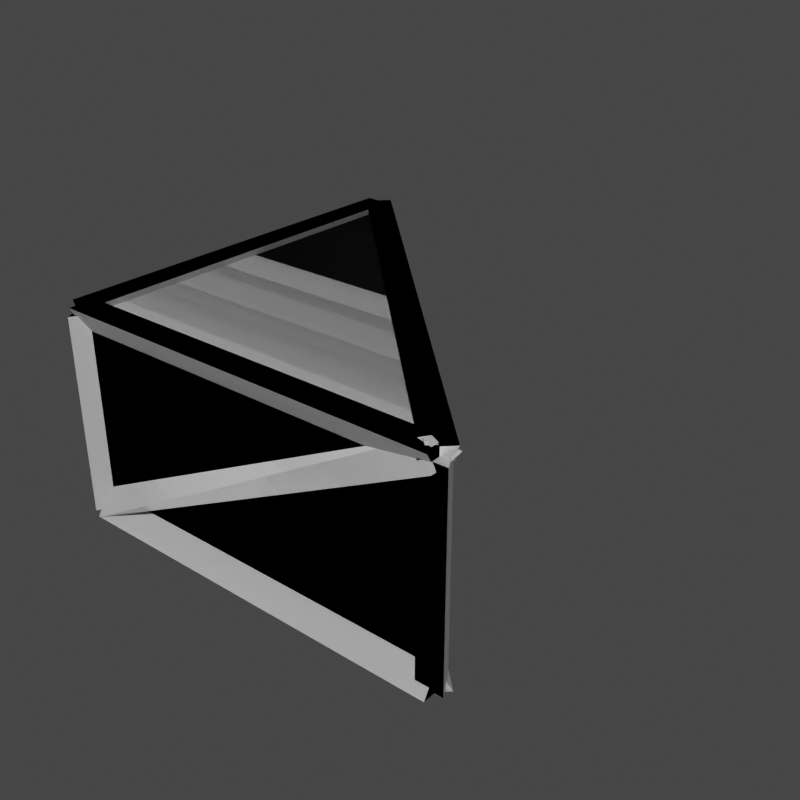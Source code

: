 # Source: AQD_SlabSlope_obsolete_.blend  (saved by Blender 2.91.10; exported with 4.5.12 LTS)
import bpy
from mathutils import Matrix  # noqa: F401  (used for matrix-valued properties, if any)

bpy.ops.wm.read_factory_settings(use_empty=True)
scene = bpy.context.scene
scene.name = 'AQD_LG_LA_SlabSlope'

# ---- collections
col_seut__aqd_lg_la_slabslope = bpy.data.collections.new('SEUT (AQD_LG_LA_SlabSlope)'); scene.collection.children.link(col_seut__aqd_lg_la_slabslope)
col_main__aqd_lg_la_slabslope = bpy.data.collections.new('Main (AQD_LG_LA_SlabSlope)'); col_seut__aqd_lg_la_slabslope.children.link(col_main__aqd_lg_la_slabslope)
col_collision__aqd_lg_la_slabslope = bpy.data.collections.new('Collision (AQD_LG_LA_SlabSlope)'); col_seut__aqd_lg_la_slabslope.children.link(col_collision__aqd_lg_la_slabslope)
col_bs1__aqd_lg_la_slabslope = bpy.data.collections.new('BS1 (AQD_LG_LA_SlabSlope)'); col_seut__aqd_lg_la_slabslope.children.link(col_bs1__aqd_lg_la_slabslope)
col_bs2__aqd_lg_la_slabslope = bpy.data.collections.new('BS2 (AQD_LG_LA_SlabSlope)'); col_seut__aqd_lg_la_slabslope.children.link(col_bs2__aqd_lg_la_slabslope)

# ---- materials (node trees are filled in below, after node groups)
mat_slopeplateslab = bpy.data.materials.new('SlopePlateSlab')
mat_corner_and_face_triangle = bpy.data.materials.new('corner_and_face_triangle')
mat_construction = bpy.data.materials.new('Construction')

# ---- material node trees

# ---- world
world_world_001 = bpy.data.worlds.new('World.001'); scene.world = world_world_001
world_world_001.use_nodes = True; world_world_001.node_tree.nodes.clear()
_N = world_world_001.node_tree.nodes; _L = world_world_001.node_tree.links
n0 = _N.new('ShaderNodeOutputWorld'); n0.name = 'World Output'; n0.location = (300, 300)
n1 = _N.new('ShaderNodeBackground'); n1.name = 'Background'; n1.location = (10, 300)
n1.inputs[0].default_value = (0.05088, 0.05088, 0.05088, 1.0)
_L.new(n1.outputs[0], n0.inputs[0])
n0.is_active_output = True
world_world_001.color = (0.05088, 0.05088, 0.05088)
world_world_001.use_sun_shadow = False
world_world_001.sun_shadow_jitter_overblur = 0.0

# ---- meshes
me_mesh_008 = bpy.data.meshes.new('Mesh.008')
me_mesh_008.from_pydata([(49.21, -49.21, -1.748e-14), (-49.21, -49.21, -49.21), (49.21, -49.21, -49.21), (-49.21, -49.21, -1.748e-14), (-49.21, 49.21, -1.748e-14), (-49.21, 49.21, -49.21), (-49.21, 49.21, -49.21), (49.21, -49.21, 1.574e-13), (49.21, -49.21, -49.21), (-49.21, 49.21, -1.923e-13), (49.21, -49.21, 1.574e-13), (-49.21, 49.21, -1.923e-13), (-49.21, -49.21, 1.574e-13), (49.21, -49.21, -49.21), (-49.21, -49.21, -49.21), (-49.21, 49.21, -49.21)], [], [(0, 3, 1), (0, 1, 2), (5, 1, 4), (3, 4, 1), (7, 6, 9), (6, 7, 8), (10, 11, 12), (13, 14, 15)])
me_mesh_008.polygons.foreach_set('material_index', [0, 0, 0, 0, 0, 0, 1, 1])
_uv = me_mesh_008.uv_layers.new(name='UVChannel_1')
_uv.uv.foreach_set('vector', [0.9891, 0.7021, 0.02244, 0.7021, 0.02244, 0.0202, 0.9891, 0.7021, 0.02244, 0.0202, 0.9891, 0.0202, 0.02244, 0.0202, 0.9891, 0.0202, 0.02244, 0.7021, 0.9891, 0.7021, 0.02244, 0.7021, 0.9891, 0.0202, 0.01468, 0.6927, 0.9838, 0.0263, 0.9838, 0.6927, 0.9838, 0.0263, 0.01468, 0.6927, 0.01468, 0.0263, 0.2861, 0.9858, 0.9833, 0.2886, 0.9833, 0.9858, 0.2861, 0.9858, 0.9833, 0.9858, 0.9833, 0.2886])
me_mesh_008.materials.append(mat_slopeplateslab)
me_mesh_008.materials.append(mat_corner_and_face_triangle)
me_mesh_008.use_remesh_fix_poles = True
me_mesh_008.use_remesh_preserve_attributes = False
me_mesh_008.use_mirror_vertex_groups = False
me_mesh_008.update()
me_mesh_008.normals_split_custom_set([tuple(v) for v in zip(*[iter([0.0, -1.0, 0.0, 0.0, -1.0, 0.0, 0.0, -1.0, 0.0, 0.0, -1.0, 0.0, 0.0, -1.0, 0.0, 0.0, -1.0, 0.0, -1.0, 0.0, 0.0, -1.0, 0.0, 0.0, -1.0, 0.0, 0.0, -1.0, 0.0, 0.0, -1.0, 0.0, 0.0, -1.0, 0.0, 0.0, 0.7071, 0.7071, 0.0, 0.7071, 0.7071, 0.0, 0.7071, 0.7071, 0.0, 0.7071, 0.7071, 0.0, 0.7071, 0.7071, 0.0, 0.7071, 0.7071, 0.0, 0.0, 3.553e-15, 1.0, 0.0, 3.553e-15, 1.0, 0.0, 3.553e-15, 1.0, 0.0, 0.0, -1.0, 0.0, 0.0, -1.0, 0.0, 0.0, -1.0])] * 3)])
me_mesh_009 = bpy.data.meshes.new('Mesh.009')
me_mesh_009.from_pydata([(49.21, -49.21, -1.748e-14), (-49.21, -49.21, -49.21), (49.21, -49.21, -49.21), (-49.21, -49.21, -1.748e-14), (-49.21, 49.21, -1.748e-14), (-49.21, 49.21, -49.21), (-49.21, 49.21, -49.21), (49.21, -49.21, 1.574e-13), (49.21, -49.21, -49.21), (-49.21, 49.21, -1.923e-13), (49.21, -49.21, 1.574e-13), (-49.21, 49.21, -1.923e-13), (-49.21, -49.21, 1.574e-13), (49.21, -49.21, -49.21), (-49.21, -49.21, -49.21), (-49.21, 49.21, -49.21)], [], [(0, 3, 1), (0, 1, 2), (5, 1, 4), (3, 4, 1), (7, 6, 9), (6, 7, 8), (10, 11, 12), (13, 14, 15)])
_uv = me_mesh_009.uv_layers.new(name='UVChannel_1')
_uv.uv.foreach_set('vector', [0.9891, 0.7021, 0.02244, 0.7021, 0.02244, 0.0202, 0.9891, 0.7021, 0.02244, 0.0202, 0.9891, 0.0202, 0.02244, 0.0202, 0.9891, 0.0202, 0.02244, 0.7021, 0.9891, 0.7021, 0.02244, 0.7021, 0.9891, 0.0202, 0.01468, 0.6927, 0.9838, 0.0263, 0.9838, 0.6927, 0.9838, 0.0263, 0.01468, 0.6927, 0.01468, 0.0263, 0.2861, 0.9858, 0.9833, 0.2886, 0.9833, 0.9858, 0.2861, 0.9858, 0.9833, 0.9858, 0.9833, 0.2886])
me_mesh_009.use_remesh_fix_poles = True
me_mesh_009.use_remesh_preserve_attributes = False
me_mesh_009.use_mirror_vertex_groups = False
me_mesh_009.update()
me_mesh_009.normals_split_custom_set([tuple(v) for v in zip(*[iter([0.0, -1.0, 0.0, 0.0, -1.0, 0.0, 0.0, -1.0, 0.0, 0.0, -1.0, 0.0, 0.0, -1.0, 0.0, 0.0, -1.0, 0.0, -1.0, 0.0, 0.0, -1.0, 0.0, 0.0, -1.0, 0.0, 0.0, -1.0, 0.0, 0.0, -1.0, 0.0, 0.0, -1.0, 0.0, 0.0, 0.7071, 0.7071, 0.0, 0.7071, 0.7071, 0.0, 0.7071, 0.7071, 0.0, 0.7071, 0.7071, 0.0, 0.7071, 0.7071, 0.0, 0.7071, 0.7071, 0.0, 0.0, 3.553e-15, 1.0, 0.0, 3.553e-15, 1.0, 0.0, 3.553e-15, 1.0, 0.0, 0.0, -1.0, 0.0, 0.0, -1.0, 0.0, 0.0, -1.0])] * 3)])
me_mesh_010 = bpy.data.meshes.new('Mesh.010')
me_mesh_010.from_pydata([(49.21, -49.21, -3.937), (49.21, -45.8, 1.969), (49.21, -52.62, 1.969), (-49.21, -49.21, -3.937), (-49.21, -45.8, 1.969), (-49.21, -52.62, 1.969), (49.21, -49.21, -1.748e-14), (-49.21, -49.21, -1.748e-14), (-49.21, -53.15, -1.748e-14), (-45.8, -47.24, -1.748e-14), (-52.62, -47.24, -1.748e-14), (-49.21, -53.15, -49.21), (-45.8, -47.24, -49.21), (-52.62, -47.24, -49.21), (-49.21, -49.21, -1.748e-14), (-49.21, -49.21, -49.21), (-50.97, -49.21, -45.69), (-48.33, -45.8, -50.97), (-48.33, -52.62, -50.97), (47.45, -49.21, 3.521), (50.09, -45.8, -1.761), (50.09, -52.62, -1.761), (-49.21, -49.21, -49.21), (49.21, -49.21, -1.748e-14), (-49.21, -49.21, -45.28), (-49.21, -45.8, -51.18), (-49.21, -52.62, -51.18), (49.21, -49.21, -45.28), (49.21, -45.8, -51.18), (49.21, -52.62, -51.18), (-49.21, -49.21, -49.21), (49.21, -49.21, -49.21), (49.21, -45.28, -49.21), (52.62, -51.18, -49.21), (45.8, -51.18, -49.21), (49.21, -45.28, 0.0), (52.62, -51.18, 0.0), (45.8, -51.18, 0.0), (49.21, -49.21, -49.21), (49.21, -49.21, -1.748e-14), (-49.21, 45.28, -1.748e-14), (-45.8, 51.18, -1.748e-14), (-52.62, 51.18, -1.748e-14), (-49.21, 45.28, -49.21), (-45.8, 51.18, -49.21), (-52.62, 51.18, -49.21), (-49.21, 49.21, -1.748e-14), (-49.21, 49.21, -49.21), (-49.21, 49.21, -45.28), (-45.8, 49.21, -51.18), (-52.62, 49.21, -51.18), (-49.21, -49.21, -45.28), (-45.8, -49.21, -51.18), (-52.62, -49.21, -51.18), (-49.21, 49.21, -49.21), (-49.21, -49.21, -49.21), (-49.21, -47.45, -52.73), (-45.8, -50.09, -47.45), (-52.62, -50.09, -47.45), (-49.21, 50.97, -3.521), (-45.8, 48.33, 1.761), (-52.62, 48.33, 1.761), (-49.21, -49.21, -49.21), (-49.21, 49.21, -1.748e-14), (-49.21, -49.21, -3.937), (-45.8, -49.21, 1.969), (-52.62, -49.21, 1.969), (-49.21, 49.21, -3.937), (-45.8, 49.21, 1.969), (-52.62, 49.21, 1.969), (-49.21, -49.21, -1.748e-14), (-49.21, 49.21, -1.748e-14), (49.21, -49.21, -3.937), (51.62, -46.8, 1.969), (46.8, -51.62, 1.969), (-49.21, 49.21, -3.937), (-46.8, 51.62, 1.969), (-51.62, 46.8, 1.969), (49.21, -49.21, -1.748e-14), (-49.21, 49.21, -1.748e-14), (-49.21, 49.21, -45.28), (-46.8, 51.62, -51.18), (-51.62, 46.8, -51.18), (49.21, -49.21, -45.28), (51.62, -46.8, -51.18), (46.8, -51.62, -51.18), (-49.21, 49.21, -49.21), (49.21, -49.21, -49.21), (49.21, -50.97, -3.521), (51.75, -46.3, 0.7442), (46.67, -50.37, 2.777), (-49.21, 47.45, -52.73), (-46.67, 52.13, -48.47), (-51.75, 48.06, -46.44), (49.21, -49.21, -1.748e-14), (-49.21, 49.21, -49.21)], [], [(4, 0, 3), (0, 4, 1), (5, 1, 4), (1, 5, 2), (3, 2, 5), (2, 3, 0), (6, 0, 1), (6, 1, 2), (6, 2, 0), (7, 4, 3), (7, 5, 4), (7, 3, 5), (12, 8, 11), (8, 12, 9), (13, 9, 12), (9, 13, 10), (11, 10, 13), (10, 11, 8), (14, 8, 9), (14, 9, 10), (14, 10, 8), (15, 12, 11), (15, 13, 12), (15, 11, 13), (20, 16, 19), (16, 20, 17), (21, 17, 20), (17, 21, 18), (19, 18, 21), (18, 19, 16), (22, 16, 17), (22, 17, 18), (22, 18, 16), (23, 20, 19), (23, 21, 20), (23, 19, 21), (28, 24, 27), (24, 28, 25), (29, 25, 28), (25, 29, 26), (27, 26, 29), (26, 27, 24), (30, 24, 25), (30, 25, 26), (30, 26, 24), (31, 28, 27), (31, 29, 28), (31, 27, 29), (36, 32, 35), (32, 36, 33), (37, 33, 36), (33, 37, 34), (35, 34, 37), (34, 35, 32), (38, 32, 33), (38, 33, 34), (38, 34, 32), (39, 36, 35), (39, 37, 36), (39, 35, 37), (44, 40, 43), (40, 44, 41), (45, 41, 44), (41, 45, 42), (43, 42, 45), (42, 43, 40), (46, 40, 41), (46, 41, 42), (46, 42, 40), (47, 44, 43), (47, 45, 44), (47, 43, 45), (52, 48, 51), (48, 52, 49), (53, 49, 52), (49, 53, 50), (51, 50, 53), (50, 51, 48), (54, 48, 49), (54, 49, 50), (54, 50, 48), (55, 52, 51), (55, 53, 52), (55, 51, 53), (60, 56, 59), (56, 60, 57), (61, 57, 60), (57, 61, 58), (59, 58, 61), (58, 59, 56), (62, 56, 57), (62, 57, 58), (62, 58, 56), (63, 60, 59), (63, 61, 60), (63, 59, 61), (68, 64, 67), (64, 68, 65), (69, 65, 68), (65, 69, 66), (67, 66, 69), (66, 67, 64), (70, 64, 65), (70, 65, 66), (70, 66, 64), (71, 68, 67), (71, 69, 68), (71, 67, 69), (76, 72, 75), (72, 76, 73), (77, 73, 76), (73, 77, 74), (75, 74, 77), (74, 75, 72), (78, 72, 73), (78, 73, 74), (78, 74, 72), (79, 76, 75), (79, 77, 76), (79, 75, 77), (84, 80, 83), (80, 84, 81), (85, 81, 84), (81, 85, 82), (83, 82, 85), (82, 83, 80), (86, 80, 81), (86, 81, 82), (86, 82, 80), (87, 84, 83), (87, 85, 84), (87, 83, 85), (92, 88, 91), (88, 92, 89), (93, 89, 92), (89, 93, 90), (91, 90, 93), (90, 91, 88), (94, 88, 89), (94, 89, 90), (94, 90, 88), (95, 92, 91), (95, 93, 92), (95, 91, 93)])
_uv = me_mesh_010.uv_layers.new(name='UVChannel_1')
_uv.uv.foreach_set('vector', [5.421, 0.6969, -4.421, 0.1063, 5.421, 0.1063, -4.421, 0.1063, 5.421, 0.6969, -4.421, 0.6969, -4.421, -4.762, 5.421, -4.08, -4.421, -4.08, 5.421, -4.08, -4.421, -4.762, 5.421, -4.762, -4.421, 0.1063, 5.421, 0.6969, -4.421, 0.6969, 5.421, 0.6969, -4.421, 0.1063, 5.421, 0.1063, -4.421, 0.5, -4.421, 0.1063, -4.08, 0.6969, -4.421, 0.5, -4.08, 0.6969, -4.762, 0.6969, -4.421, 0.5, -4.762, 0.6969, -4.421, 0.1063, 5.421, 0.5, 5.08, 0.6969, 5.421, 0.1063, 5.421, 0.5, 5.762, 0.6969, 5.08, 0.6969, 5.421, 0.5, 5.421, 0.1063, 5.762, 0.6969, -4.224, -4.421, -4.815, 0.5, -4.815, -4.421, -4.815, 0.5, -4.224, -4.421, -4.224, 0.5, 5.762, -4.421, 5.08, 0.5, 5.08, -4.421, 5.08, 0.5, 5.762, -4.421, 5.762, 0.5, 5.815, -4.421, 5.224, 0.5, 5.224, -4.421, 5.224, 0.5, 5.815, -4.421, 5.815, 0.5, -4.421, -4.421, -4.421, -4.815, -4.08, -4.224, -4.421, -4.421, -4.08, -4.224, -4.762, -4.224, -4.421, -4.421, -4.762, -4.224, -4.421, -4.815, 5.421, -4.421, 5.08, -4.224, 5.421, -4.815, 5.421, -4.421, 5.762, -4.224, 5.08, -4.224, 5.421, -4.421, 5.421, -4.815, 5.762, -4.224, -4.509, 0.3239, 5.597, -4.069, -4.245, 0.8521, 5.597, -4.069, -4.509, 0.3239, 5.333, -4.597, -4.509, -4.762, 5.333, -4.08, -4.509, -4.08, 5.333, -4.08, -4.509, -4.762, 5.333, -4.762, 5.245, 0.8521, -4.333, -4.597, 5.509, 0.3239, -4.333, -4.597, 5.245, 0.8521, -4.597, -4.069, 5.421, -4.421, 5.421, -4.069, 5.08, -4.597, 5.421, -4.421, 5.08, -4.597, 5.762, -4.597, 5.421, -4.421, 5.762, -4.597, 5.421, -4.069, -4.421, 0.5, -4.08, 0.3239, -4.421, 0.8521, -4.421, 0.5, -4.762, 0.3239, -4.08, 0.3239, -4.421, 0.5, -4.421, 0.8521, -4.762, 0.3239, -4.421, -4.618, 5.421, -4.028, -4.421, -4.028, 5.421, -4.028, -4.421, -4.618, 5.421, -4.618, -4.421, -4.762, 5.421, -4.08, -4.421, -4.08, 5.421, -4.08, -4.421, -4.762, 5.421, -4.762, 5.421, -4.028, -4.421, -4.618, 5.421, -4.618, -4.421, -4.618, 5.421, -4.028, -4.421, -4.028, 5.421, -4.421, 5.421, -4.028, 5.08, -4.618, 5.421, -4.421, 5.08, -4.618, 5.762, -4.618, 5.421, -4.421, 5.762, -4.618, 5.421, -4.028, -4.421, -4.421, -4.08, -4.618, -4.421, -4.028, -4.421, -4.421, -4.762, -4.618, -4.08, -4.618, -4.421, -4.421, -4.421, -4.028, -4.762, -4.618, -4.618, 0.5, -4.028, -4.421, -4.028, 0.5, -4.028, -4.421, -4.618, 0.5, -4.618, -4.421, 5.08, 0.5, 5.762, -4.421, 5.762, 0.5, 5.762, -4.421, 5.08, 0.5, 5.08, -4.421, 5.028, 0.5, 5.618, -4.421, 5.618, 0.5, 5.618, -4.421, 5.028, 0.5, 5.028, -4.421, -4.421, -4.421, -4.421, -4.028, -4.762, -4.618, -4.421, -4.421, -4.762, -4.618, -4.08, -4.618, -4.421, -4.421, -4.08, -4.618, -4.421, -4.028, 5.421, -4.421, 5.762, -4.618, 5.421, -4.028, 5.421, -4.421, 5.08, -4.618, 5.762, -4.618, 5.421, -4.421, 5.421, -4.028, 5.08, -4.618, 5.618, -4.421, 5.028, 0.5, 5.028, -4.421, 5.028, 0.5, 5.618, -4.421, 5.618, 0.5, 5.762, -4.421, 5.08, 0.5, 5.08, -4.421, 5.08, 0.5, 5.762, -4.421, 5.762, 0.5, -4.028, -4.421, -4.618, 0.5, -4.618, -4.421, -4.618, 0.5, -4.028, -4.421, -4.028, 0.5, -4.421, 5.421, -4.421, 5.028, -4.08, 5.618, -4.421, 5.421, -4.08, 5.618, -4.762, 5.618, -4.421, 5.421, -4.762, 5.618, -4.421, 5.028, 5.421, 5.421, 5.08, 5.618, 5.421, 5.028, 5.421, 5.421, 5.762, 5.618, 5.08, 5.618, 5.421, 5.421, 5.421, 5.028, 5.762, 5.618, -4.421, -4.618, 5.421, -4.028, -4.421, -4.028, 5.421, -4.028, -4.421, -4.618, 5.421, -4.618, 5.762, -4.421, 5.08, 5.421, 5.08, -4.421, 5.08, 5.421, 5.762, -4.421, 5.762, 5.421, 5.421, -4.028, -4.421, -4.618, 5.421, -4.618, -4.421, -4.618, 5.421, -4.028, -4.421, -4.028, 5.421, -4.421, 5.421, -4.028, 5.08, -4.618, 5.421, -4.421, 5.08, -4.618, 5.762, -4.618, 5.421, -4.421, 5.762, -4.618, 5.421, -4.028, -4.421, -4.421, -4.08, -4.618, -4.421, -4.028, -4.421, -4.421, -4.762, -4.618, -4.08, -4.618, -4.421, -4.421, -4.421, -4.028, -4.762, -4.618, 5.333, 0.6761, -4.245, -4.773, 5.597, 0.1479, -4.245, -4.773, 5.333, 0.6761, -4.509, -4.245, -4.762, 5.333, -4.08, -4.509, -4.08, 5.333, -4.08, -4.509, -4.762, 5.333, -4.762, -4.509, -4.597, 0.1479, 5.509, -4.245, -4.333, 0.6761, 5.509, -4.245, -4.597, 0.1479, 5.245, -4.773, -4.421, -4.421, -4.421, -4.773, -4.08, -4.245, -4.421, -4.421, -4.08, -4.245, -4.762, -4.245, -4.421, -4.421, -4.762, -4.245, -4.421, -4.773, 5.421, 0.5, 5.08, 0.6761, 5.421, 0.1479, 5.421, 0.5, 5.762, 0.6761, 5.08, 0.6761, 5.421, 0.5, 5.421, 0.1479, 5.762, 0.6761, 5.421, 0.6969, -4.421, 0.1063, 5.421, 0.1063, -4.421, 0.1063, 5.421, 0.6969, -4.421, 0.6969, -4.762, 5.421, -4.08, -4.421, -4.08, 5.421, -4.08, -4.421, -4.762, 5.421, -4.762, -4.421, -4.421, 0.1063, 5.421, 0.6969, -4.421, 0.6969, 5.421, 0.6969, -4.421, 0.1063, 5.421, 0.1063, -4.421, 0.5, -4.421, 0.1063, -4.08, 0.6969, -4.421, 0.5, -4.08, 0.6969, -4.762, 0.6969, -4.421, 0.5, -4.762, 0.6969, -4.421, 0.1063, 5.421, 0.5, 5.08, 0.6969, 5.421, 0.1063, 5.421, 0.5, 5.762, 0.6969, 5.08, 0.6969, 5.421, 0.5, 5.421, 0.1063, 5.762, 0.6969, 5.662, 0.6969, -4.421, 0.1063, 5.421, 0.1063, -4.421, 0.1063, 5.662, 0.6969, -4.18, 0.6969, -4.662, 5.18, 5.662, -4.18, -4.18, 5.662, 5.662, -4.18, -4.662, 5.18, 5.18, -4.662, -4.421, 0.1063, 5.662, 0.6969, -4.18, 0.6969, 5.662, 0.6969, -4.421, 0.1063, 5.421, 0.1063, 5.421, 0.5, 5.421, 0.1063, 5.662, 0.6969, -4.421, 0.5, -4.18, 0.6969, -4.662, 0.6969, -4.421, 0.5, -4.662, 0.6969, -4.421, 0.1063, 5.421, 0.5, 5.18, 0.6969, 5.421, 0.1063, -4.421, 0.5, -4.18, 0.6969, -4.662, 0.6969, -4.421, 0.5, -4.421, 0.1063, -4.18, 0.6969, -4.18, -4.618, 5.421, -4.028, -4.421, -4.028, 5.421, -4.028, -4.18, -4.618, 5.662, -4.618, -4.18, -4.662, 5.18, 5.662, -4.662, -4.18, 5.18, 5.662, -4.18, -4.662, 5.662, 5.18, 5.421, -4.028, -4.18, -4.618, 5.662, -4.618, -4.18, -4.618, 5.421, -4.028, -4.421, -4.028, -4.421, -4.421, -4.421, -4.028, -4.662, -4.618, 5.421, -4.421, 5.18, -4.618, 5.662, -4.618, 5.421, -4.421, 5.662, -4.618, 5.421, -4.028, -4.421, -4.421, -4.18, -4.618, -4.421, -4.028, 5.421, -4.421, 5.18, -4.618, 5.662, -4.618, 5.421, -4.421, 5.421, -4.028, 5.18, -4.618, 5.167, 5.713, -4.421, -4.597, 5.421, 5.245, -4.421, -4.597, 5.167, 5.713, -4.675, -4.13, -4.675, 5.306, 5.675, -4.13, -4.167, 5.713, 5.675, -4.13, -4.675, 5.306, 5.167, -4.537, -4.421, -4.773, 5.167, 0.7777, -4.675, -4.144, 5.167, 0.7777, -4.421, -4.773, 5.421, 0.1479, 5.421, 0.5, 5.421, 0.1479, 5.675, 0.5744, 5.421, 0.5, 5.675, 0.5744, 5.167, 0.7777, -4.421, 0.5, -4.537, 0.7777, -4.597, 0.1479, 5.421, -4.421, 5.167, -4.347, 5.421, -4.773, 5.421, -4.421, 5.675, -4.144, 5.167, -4.347, -4.421, -4.421, -4.245, -4.773, -4.306, -4.144])
me_mesh_010.materials.append(mat_construction)
me_mesh_010.use_remesh_fix_poles = True
me_mesh_010.use_remesh_preserve_attributes = False
me_mesh_010.use_mirror_vertex_groups = False
me_mesh_010.update()
me_mesh_010.normals_split_custom_set([tuple(v) for v in zip(*[iter([0.0, 0.866, -0.5, 0.0, 0.866, -0.5, 0.0, 0.866, -0.5, 0.0, 0.866, -0.5, 0.0, 0.866, -0.5, 0.0, 0.866, -0.5, 0.0, -5.594e-07, 1.0, 0.0, -5.594e-07, 1.0, 0.0, -5.594e-07, 1.0, 0.0, -5.594e-07, 1.0, 0.0, -5.594e-07, 1.0, 0.0, -5.594e-07, 1.0, 0.0, -0.866, -0.5, 0.0, -0.866, -0.5, 0.0, -0.866, -0.5, 0.0, -0.866, -0.5, 0.0, -0.866, -0.5, 0.0, -0.866, -0.5, 1.0, -4.547e-06, 0.0, 1.0, -4.547e-06, 0.0, 1.0, -4.547e-06, 0.0, 1.0, 6.892e-07, 0.0, 1.0, 6.892e-07, 0.0, 1.0, 6.892e-07, 0.0, 1.0, 0.0, 0.0, 1.0, 0.0, 0.0, 1.0, 0.0, 0.0, -1.0, -4.547e-06, 0.0, -1.0, -4.547e-06, 0.0, -1.0, -4.547e-06, 0.0, -1.0, 6.892e-07, 0.0, -1.0, 6.892e-07, 0.0, -1.0, 6.892e-07, 0.0, -1.0, 0.0, 0.0, -1.0, 0.0, 0.0, -1.0, 0.0, 0.0, 0.866, -0.5, 0.0, 0.866, -0.5, 0.0, 0.866, -0.5, 0.0, 0.866, -0.5, 0.0, 0.866, -0.5, 0.0, 0.866, -0.5, 0.0, 0.0, 1.0, 0.0, 0.0, 1.0, 0.0, 0.0, 1.0, 0.0, 0.0, 1.0, 0.0, 0.0, 1.0, 0.0, 0.0, 1.0, 0.0, -0.866, -0.5, 0.0, -0.866, -0.5, 0.0, -0.866, -0.5, 0.0, -0.866, -0.5, 0.0, -0.866, -0.5, 0.0, -0.866, -0.5, 0.0, 1.01e-21, 0.0, 1.0, 1.01e-21, 0.0, 1.0, 1.01e-21, 0.0, 1.0, 0.0, 0.0, 1.0, 0.0, 0.0, 1.0, 0.0, 0.0, 1.0, -1.01e-21, 0.0, 1.0, -1.01e-21, 0.0, 1.0, -1.01e-21, 0.0, 1.0, -4.547e-06, 0.0, -1.0, -4.547e-06, 0.0, -1.0, -4.547e-06, 0.0, -1.0, 0.0, 0.0, -1.0, 0.0, 0.0, -1.0, 0.0, 0.0, -1.0, 4.547e-06, 0.0, -1.0, 4.547e-06, 0.0, -1.0, 4.547e-06, 0.0, -1.0, -0.2236, 0.866, 0.4472, -0.2236, 0.866, 0.4472, -0.2236, 0.866, 0.4472, -0.2236, 0.866, 0.4472, -0.2236, 0.866, 0.4472, -0.2236, 0.866, 0.4472, 0.4472, 4.982e-07, -0.8944, 0.4472, 4.982e-07, -0.8944, 0.4472, 4.982e-07, -0.8944, 0.4472, 4.982e-07, -0.8944, 0.4472, 4.982e-07, -0.8944, 0.4472, 4.982e-07, -0.8944, -0.2236, -0.866, 0.4472, -0.2236, -0.866, 0.4472, -0.2236, -0.866, 0.4472, -0.2236, -0.866, 0.4472, -0.2236, -0.866, 0.4472, -0.2236, -0.866, 0.4472, -0.8944, -4.547e-06, -0.4472, -0.8944, -4.547e-06, -0.4472, -0.8944, -4.547e-06, -0.4472, -0.8944, 9.479e-07, -0.4472, -0.8944, 9.479e-07, -0.4472, -0.8944, 9.479e-07, -0.4472, -0.8944, 4.547e-06, -0.4472, -0.8944, 4.547e-06, -0.4472, -0.8944, 4.547e-06, -0.4472, 0.8944, 4.547e-06, 0.4472, 0.8944, 4.547e-06, 0.4472, 0.8944, 4.547e-06, 0.4472, 0.8944, -5.282e-08, 0.4472, 0.8944, -5.282e-08, 0.4472, 0.8944, -5.282e-08, 0.4472, 0.8944, -4.547e-06, 0.4472, 0.8944, -4.547e-06, 0.4472, 0.8944, -4.547e-06, 0.4472, 0.0, 0.866, 0.5, 0.0, 0.866, 0.5, 0.0, 0.866, 0.5, 0.0, 0.866, 0.5, 0.0, 0.866, 0.5, 0.0, 0.866, 0.5, 0.0, -1.119e-06, -1.0, 0.0, -1.119e-06, -1.0, 0.0, -1.119e-06, -1.0, 0.0, -1.119e-06, -1.0, 0.0, -1.119e-06, -1.0, 0.0, -1.119e-06, -1.0, 0.0, -0.866, 0.5, 0.0, -0.866, 0.5, 0.0, -0.866, 0.5, 0.0, -0.866, 0.5, 0.0, -0.866, 0.5, 0.0, -0.866, 0.5, -1.0, -4.547e-06, 0.0, -1.0, -4.547e-06, 0.0, -1.0, -4.547e-06, 0.0, -1.0, 2.417e-07, 0.0, -1.0, 2.417e-07, 0.0, -1.0, 2.417e-07, 0.0, -1.0, 0.0, 0.0, -1.0, 0.0, 0.0, -1.0, 0.0, 0.0, 1.0, -4.547e-06, 0.0, 1.0, -4.547e-06, 0.0, 1.0, -4.547e-06, 0.0, 1.0, 2.417e-07, 0.0, 1.0, 2.417e-07, 0.0, 1.0, 2.417e-07, 0.0, 1.0, 0.0, 0.0, 1.0, 0.0, 0.0, 1.0, 0.0, 0.0, 0.866, 0.5, 0.0, 0.866, 0.5, 0.0, 0.866, 0.5, 0.0, 0.866, 0.5, 0.0, 0.866, 0.5, 0.0, 0.866, 0.5, 0.0, -5.594e-07, -1.0, 0.0, -5.594e-07, -1.0, 0.0, -5.594e-07, -1.0, 0.0, -5.594e-07, -1.0, 0.0, -5.594e-07, -1.0, 0.0, -5.594e-07, -1.0, 0.0, -0.866, 0.5, 0.0, -0.866, 0.5, 0.0, -0.866, 0.5, 0.0, -0.866, 0.5, 0.0, -0.866, 0.5, 0.0, -0.866, 0.5, 0.0, -4.547e-06, 0.0, -1.0, -4.547e-06, 0.0, -1.0, -4.547e-06, 0.0, -1.0, 6.892e-07, 0.0, -1.0, 6.892e-07, 0.0, -1.0, 6.892e-07, 0.0, -1.0, 0.0, 0.0, -1.0, 0.0, 0.0, -1.0, 0.0, 0.0, -1.0, -7.692e-15, -4.441e-15, 1.0, -7.692e-15, -4.441e-15, 1.0, -7.692e-15, -4.441e-15, 1.0, 4.796e-21, 8.882e-15, 1.0, 4.796e-21, 8.882e-15, 1.0, 4.796e-21, 8.882e-15, 1.0, 7.692e-15, -4.441e-15, 1.0, 7.692e-15, -4.441e-15, 1.0, 7.692e-15, -4.441e-15, 1.0, 0.866, -0.5, 0.0, 0.866, -0.5, 0.0, 0.866, -0.5, 0.0, 0.866, -0.5, 0.0, 0.866, -0.5, 0.0, 0.866, -0.5, 0.0, -1.119e-06, 1.0, 0.0, -1.119e-06, 1.0, 0.0, -1.119e-06, 1.0, 0.0, -1.119e-06, 1.0, 0.0, -1.119e-06, 1.0, 0.0, -1.119e-06, 1.0, 0.0, -0.866, -0.5, 0.0, -0.866, -0.5, 0.0, -0.866, -0.5, 0.0, -0.866, -0.5, 0.0, -0.866, -0.5, 0.0, -0.866, -0.5, 0.0, 1.01e-21, 0.0, 1.0, 1.01e-21, 0.0, 1.0, 1.01e-21, 0.0, 1.0, -1.868e-22, 0.0, 1.0, -1.868e-22, 0.0, 1.0, -1.868e-22, 0.0, 1.0, 0.0, 0.0, 1.0, 0.0, 0.0, 1.0, 0.0, 0.0, 1.0, -4.547e-06, 0.0, -1.0, -4.547e-06, 0.0, -1.0, -4.547e-06, 0.0, -1.0, 2.417e-07, 0.0, -1.0, 2.417e-07, 0.0, -1.0, 2.417e-07, 0.0, -1.0, 0.0, 0.0, -1.0, 0.0, 0.0, -1.0, 0.0, 0.0, -1.0, 0.866, 0.0, 0.5, 0.866, 0.0, 0.5, 0.866, 0.0, 0.5, 0.866, 0.0, 0.5, 0.866, 0.0, 0.5, 0.866, 0.0, 0.5, -1.455e-06, 0.0, -1.0, -1.455e-06, 0.0, -1.0, -1.455e-06, 0.0, -1.0, -1.455e-06, 0.0, -1.0, -1.455e-06, 0.0, -1.0, -1.455e-06, 0.0, -1.0, -0.866, 0.0, 0.5, -0.866, 0.0, 0.5, -0.866, 0.0, 0.5, -0.866, 0.0, 0.5, -0.866, 0.0, 0.5, -0.866, 0.0, 0.5, 0.0, 1.0, 0.0, 0.0, 1.0, 0.0, 0.0, 1.0, 0.0, 0.0, 1.0, 0.0, 0.0, 1.0, 0.0, 0.0, 1.0, 0.0, 0.0, 1.0, 0.0, 0.0, 1.0, 0.0, 0.0, 1.0, 0.0, 0.0, -1.0, 0.0, 0.0, -1.0, 0.0, 0.0, -1.0, 0.0, 0.0, -1.0, 0.0, 0.0, -1.0, 0.0, 0.0, -1.0, 0.0, 0.0, -1.0, 0.0, 0.0, -1.0, 0.0, 0.0, -1.0, 0.0, 0.866, 0.2236, -0.4472, 0.866, 0.2236, -0.4472, 0.866, 0.2236, -0.4472, 0.866, 0.2236, -0.4472, 0.866, 0.2236, -0.4472, 0.866, 0.2236, -0.4472, 0.0, -0.4472, 0.8944, 0.0, -0.4472, 0.8944, 0.0, -0.4472, 0.8944, -6.507e-07, -0.4472, 0.8944, -6.507e-07, -0.4472, 0.8944, -6.507e-07, -0.4472, 0.8944, -0.866, 0.2236, -0.4472, -0.866, 0.2236, -0.4472, -0.866, 0.2236, -0.4472, -0.866, 0.2236, -0.4472, -0.866, 0.2236, -0.4472, -0.866, 0.2236, -0.4472, 0.0, -0.8944, -0.4472, 0.0, -0.8944, -0.4472, 0.0, -0.8944, -0.4472, -8.799e-07, -0.8944, -0.4472, -8.799e-07, -0.8944, -0.4472, -8.799e-07, -0.8944, -0.4472, -2.273e-06, -0.8944, -0.4472, -2.273e-06, -0.8944, -0.4472, -2.273e-06, -0.8944, -0.4472, -1.243e-06, 0.8944, 0.4472, -1.243e-06, 0.8944, 0.4472, -1.243e-06, 0.8944, 0.4472, 5.034e-07, 0.8944, 0.4472, 5.034e-07, 0.8944, 0.4472, 5.034e-07, 0.8944, 0.4472, 2.238e-06, 0.8944, 0.4472, 2.238e-06, 0.8944, 0.4472, 2.238e-06, 0.8944, 0.4472, 0.866, 0.0, -0.5, 0.866, 0.0, -0.5, 0.866, 0.0, -0.5, 0.866, 0.0, -0.5, 0.866, 0.0, -0.5, 0.866, 0.0, -0.5, -5.456e-07, 0.0, 1.0, -5.456e-07, 0.0, 1.0, -5.456e-07, 0.0, 1.0, -5.456e-07, 0.0, 1.0, -5.456e-07, 0.0, 1.0, -5.456e-07, 0.0, 1.0, -0.866, 0.0, -0.5, -0.866, 0.0, -0.5, -0.866, 0.0, -0.5, -0.866, 0.0, -0.5, -0.866, 0.0, -0.5, -0.866, 0.0, -0.5, 0.0, -1.0, 0.0, 0.0, -1.0, 0.0, 0.0, -1.0, 0.0, 0.0, -1.0, 0.0, 0.0, -1.0, 0.0, 0.0, -1.0, 0.0, 0.0, -1.0, 0.0, 0.0, -1.0, 0.0, 0.0, -1.0, 0.0, 0.0, 1.0, 0.0, 0.0, 1.0, 0.0, 0.0, 1.0, 0.0, 0.0, 1.0, 0.0, 0.0, 1.0, 0.0, 0.0, 1.0, 0.0, 0.0, 1.0, 0.0, 0.0, 1.0, 0.0, 0.0, 1.0, 0.0, 0.6124, 0.6124, -0.5, 0.6124, 0.6124, -0.5, 0.6124, 0.6124, -0.5, 0.6124, 0.6124, -0.5, 0.6124, 0.6124, -0.5, 0.6124, 0.6124, -0.5, -1.929e-07, -1.483e-07, 1.0, -1.929e-07, -1.483e-07, 1.0, -1.929e-07, -1.483e-07, 1.0, -1.286e-07, -1.483e-07, 1.0, -1.286e-07, -1.483e-07, 1.0, -1.286e-07, -1.483e-07, 1.0, -0.6124, -0.6124, -0.5, -0.6124, -0.6124, -0.5, -0.6124, -0.6124, -0.5, -0.6124, -0.6124, -0.5, -0.6124, -0.6124, -0.5, -0.6124, -0.6124, -0.5, 0.7071, -0.7071, 0.0, 0.7071, -0.7071, 0.0, 0.7071, -0.7071, 0.0, 0.7071, -0.7071, 0.0, 0.7071, -0.7071, 0.0, 0.7071, -0.7071, 0.0, 0.7071, -0.7071, 0.0, 0.7071, -0.7071, 0.0, 0.7071, -0.7071, 0.0, -0.7071, 0.7071, 0.0, -0.7071, 0.7071, 0.0, -0.7071, 0.7071, 0.0, -0.7071, 0.7071, 0.0, -0.7071, 0.7071, 0.0, -0.7071, 0.7071, 0.0, -0.7071, 0.7071, 0.0, -0.7071, 0.7071, 0.0, -0.7071, 0.7071, 0.0, 0.6124, 0.6124, 0.5, 0.6124, 0.6124, 0.5, 0.6124, 0.6124, 0.5, 0.6124, 0.6124, 0.5, 0.6124, 0.6124, 0.5, 0.6124, 0.6124, 0.5, -2.058e-06, -7.911e-07, -1.0, -2.058e-06, -7.911e-07, -1.0, -2.058e-06, -7.911e-07, -1.0, 0.0, -7.911e-07, -1.0, 0.0, -7.911e-07, -1.0, 0.0, -7.911e-07, -1.0, -0.6124, -0.6124, 0.5, -0.6124, -0.6124, 0.5, -0.6124, -0.6124, 0.5, -0.6124, -0.6124, 0.5, -0.6124, -0.6124, 0.5, -0.6124, -0.6124, 0.5, -0.7071, 0.7071, 0.0, -0.7071, 0.7071, 0.0, -0.7071, 0.7071, 0.0, -0.7071, 0.7071, 0.0, -0.7071, 0.7071, 0.0, -0.7071, 0.7071, 0.0, -0.7071, 0.7071, 0.0, -0.7071, 0.7071, 0.0, -0.7071, 0.7071, 0.0, 0.7071, -0.7071, 0.0, 0.7071, -0.7071, 0.0, 0.7071, -0.7071, 0.0, 0.7071, -0.7071, 0.0, 0.7071, -0.7071, 0.0, 0.7071, -0.7071, 0.0, 0.7071, -0.7071, 0.0, 0.7071, -0.7071, 0.0, 0.7071, -0.7071, 0.0, 0.6455, 0.2928, -0.7054, 0.6455, 0.2928, -0.7054, 0.6455, 0.2928, -0.7054, 0.6455, 0.2928, -0.7054, 0.6455, 0.2928, -0.7054, 0.6455, 0.2928, -0.7054, 0.0, 0.4472, 0.8944, 0.0, 0.4472, 0.8944, 0.0, 0.4472, 0.8944, 0.0, 0.4472, 0.8944, 0.0, 0.4472, 0.8944, 0.0, 0.4472, 0.8944, -0.6455, -0.74, -0.189, -0.6455, -0.74, -0.189, -0.6455, -0.74, -0.189, -0.6455, -0.74, -0.189, -0.6455, -0.74, -0.189, -0.6455, -0.74, -0.189, 0.6667, -0.6667, 0.3333, 0.6667, -0.6667, 0.3333, 0.6667, -0.6667, 0.3333, 0.6667, -0.6667, 0.3333, 0.6667, -0.6667, 0.3333, 0.6667, -0.6667, 0.3333, 0.6667, -0.6667, 0.3333, 0.6667, -0.6667, 0.3333, 0.6667, -0.6667, 0.3333, -0.6667, 0.6667, -0.3333, -0.6667, 0.6667, -0.3333, -0.6667, 0.6667, -0.3333, -0.6667, 0.6667, -0.3333, -0.6667, 0.6667, -0.3333, -0.6667, 0.6667, -0.3333, -0.6667, 0.6667, -0.3333, -0.6667, 0.6667, -0.3333, -0.6667, 0.6667, -0.3333])] * 3)])
me_mesh_011 = bpy.data.meshes.new('Mesh.011')
me_mesh_011.from_pydata([(-49.21, -49.21, -49.21), (-49.21, 49.21, -1.748e-14), (-49.21, 49.21, -49.21), (49.21, -49.21, -1.748e-14), (-49.21, -49.21, -1.748e-14), (49.21, -49.21, -49.21)], [], [(3, 4, 0), (3, 0, 5), (2, 0, 1), (4, 1, 0), (3, 1, 4), (5, 0, 2), (3, 2, 1), (2, 3, 5)])
_uv = me_mesh_011.uv_layers.new(name='UVChannel_1')
_uv.uv.foreach_set('vector', [1.0, 1.0, 2.98e-08, 1.0, 2.98e-08, 2.98e-08, 1.0, 1.0, 2.98e-08, 2.98e-08, 1.0, 2.98e-08, 2.98e-08, 2.98e-08, 1.0, 2.98e-08, 2.98e-08, 1.0, 1.0, 1.0, 2.98e-08, 1.0, 1.0, 2.98e-08, 1.0, 2.98e-08, 2.682e-07, 1.0, 2.98e-08, 2.682e-07, 2.682e-07, 2.98e-08, 1.0, 2.682e-07, 1.0, 1.0, 2.98e-08, 1.0, 1.0, 2.98e-08, 1.0, 1.0, 1.0, 2.98e-08, 2.98e-08, 1.0, 2.98e-08, 2.98e-08])
me_mesh_011.materials.append(mat_construction)
me_mesh_011.use_remesh_fix_poles = True
me_mesh_011.use_remesh_preserve_attributes = False
me_mesh_011.use_mirror_vertex_groups = False
me_mesh_011.update()
me_mesh_011.normals_split_custom_set([tuple(v) for v in zip(*[iter([0.0, -1.0, 0.0, 0.0, -1.0, 0.0, 0.0, -1.0, 0.0, 0.0, -1.0, 0.0, 0.0, -1.0, 0.0, 0.0, -1.0, 0.0, -1.0, 0.0, 0.0, -1.0, 0.0, 0.0, -1.0, 0.0, 0.0, -1.0, 0.0, 0.0, -1.0, 0.0, 0.0, -1.0, 0.0, 0.0, 0.0, 0.0, 1.0, 0.0, 0.0, 1.0, 0.0, 0.0, 1.0, 0.0, 0.0, -1.0, 0.0, 0.0, -1.0, 0.0, 0.0, -1.0, 0.7071, 0.7071, 0.0, 0.7071, 0.7071, 0.0, 0.7071, 0.7071, 0.0, 0.7071, 0.7071, 0.0, 0.7071, 0.7071, 0.0, 0.7071, 0.7071, 0.0])] * 3)])
me_mesh_012 = bpy.data.meshes.new('Mesh.012')
me_mesh_012.from_pydata([(49.21, -49.21, -3.937), (49.21, -45.8, 1.969), (49.21, -52.62, 1.969), (-49.21, -49.21, -3.937), (-49.21, -45.8, 1.969), (-49.21, -52.62, 1.969), (49.21, -49.21, -1.748e-14), (-49.21, -49.21, -1.748e-14), (-49.21, -53.15, -1.748e-14), (-45.8, -47.24, -1.748e-14), (-52.62, -47.24, -1.748e-14), (-49.21, -53.15, -49.21), (-45.8, -47.24, -49.21), (-52.62, -47.24, -49.21), (-49.21, -49.21, -1.748e-14), (-49.21, -49.21, -49.21), (-50.97, -49.21, -45.69), (-48.33, -45.8, -50.97), (-48.33, -52.62, -50.97), (47.45, -49.21, 3.521), (50.09, -45.8, -1.761), (50.09, -52.62, -1.761), (-49.21, -49.21, -49.21), (49.21, -49.21, -1.748e-14), (-49.21, -49.21, -45.28), (-49.21, -45.8, -51.18), (-49.21, -52.62, -51.18), (49.21, -49.21, -45.28), (49.21, -45.8, -51.18), (49.21, -52.62, -51.18), (-49.21, -49.21, -49.21), (49.21, -49.21, -49.21), (49.21, -45.28, -49.21), (52.62, -51.18, -49.21), (45.8, -51.18, -49.21), (49.21, -45.28, 0.0), (52.62, -51.18, 0.0), (45.8, -51.18, 0.0), (49.21, -49.21, -49.21), (49.21, -49.21, -1.748e-14), (-49.21, 45.28, -1.748e-14), (-45.8, 51.18, -1.748e-14), (-52.62, 51.18, -1.748e-14), (-49.21, 45.28, -49.21), (-45.8, 51.18, -49.21), (-52.62, 51.18, -49.21), (-49.21, 49.21, -1.748e-14), (-49.21, 49.21, -49.21), (-49.21, 49.21, -45.28), (-45.8, 49.21, -51.18), (-52.62, 49.21, -51.18), (-49.21, -49.21, -45.28), (-45.8, -49.21, -51.18), (-52.62, -49.21, -51.18), (-49.21, 49.21, -49.21), (-49.21, -49.21, -49.21), (-49.21, -47.45, -52.73), (-45.8, -50.09, -47.45), (-52.62, -50.09, -47.45), (-49.21, 50.97, -3.521), (-45.8, 48.33, 1.761), (-52.62, 48.33, 1.761), (-49.21, -49.21, -49.21), (-49.21, 49.21, -1.748e-14), (-49.21, -49.21, -3.937), (-45.8, -49.21, 1.969), (-52.62, -49.21, 1.969), (-49.21, 49.21, -3.937), (-45.8, 49.21, 1.969), (-52.62, 49.21, 1.969), (-49.21, -49.21, -1.748e-14), (-49.21, 49.21, -1.748e-14), (49.21, -49.21, -3.937), (51.62, -46.8, 1.969), (46.8, -51.62, 1.969), (-49.21, 49.21, -3.937), (-46.8, 51.62, 1.969), (-51.62, 46.8, 1.969), (49.21, -49.21, -1.748e-14), (-49.21, 49.21, -1.748e-14), (-49.21, 49.21, -45.28), (-46.8, 51.62, -51.18), (-51.62, 46.8, -51.18), (49.21, -49.21, -45.28), (51.62, -46.8, -51.18), (46.8, -51.62, -51.18), (-49.21, 49.21, -49.21), (49.21, -49.21, -49.21), (49.21, -50.97, -3.521), (51.75, -46.3, 0.7442), (46.67, -50.37, 2.777), (-49.21, 47.45, -52.73), (-46.67, 52.13, -48.47), (-51.75, 48.06, -46.44), (49.21, -49.21, -1.748e-14), (-49.21, 49.21, -49.21)], [], [(4, 0, 3), (0, 4, 1), (5, 1, 4), (1, 5, 2), (3, 2, 5), (2, 3, 0), (6, 0, 1), (6, 1, 2), (6, 2, 0), (7, 4, 3), (7, 5, 4), (7, 3, 5), (12, 8, 11), (8, 12, 9), (13, 9, 12), (9, 13, 10), (11, 10, 13), (10, 11, 8), (14, 8, 9), (14, 9, 10), (14, 10, 8), (15, 12, 11), (15, 13, 12), (15, 11, 13), (20, 16, 19), (16, 20, 17), (21, 17, 20), (17, 21, 18), (19, 18, 21), (18, 19, 16), (22, 16, 17), (22, 17, 18), (22, 18, 16), (23, 20, 19), (23, 21, 20), (23, 19, 21), (28, 24, 27), (24, 28, 25), (29, 25, 28), (25, 29, 26), (27, 26, 29), (26, 27, 24), (30, 24, 25), (30, 25, 26), (30, 26, 24), (31, 28, 27), (31, 29, 28), (31, 27, 29), (36, 32, 35), (32, 36, 33), (37, 33, 36), (33, 37, 34), (35, 34, 37), (34, 35, 32), (38, 32, 33), (38, 33, 34), (38, 34, 32), (39, 36, 35), (39, 37, 36), (39, 35, 37), (44, 40, 43), (40, 44, 41), (45, 41, 44), (41, 45, 42), (43, 42, 45), (42, 43, 40), (46, 40, 41), (46, 41, 42), (46, 42, 40), (47, 44, 43), (47, 45, 44), (47, 43, 45), (52, 48, 51), (48, 52, 49), (53, 49, 52), (49, 53, 50), (51, 50, 53), (50, 51, 48), (54, 48, 49), (54, 49, 50), (54, 50, 48), (55, 52, 51), (55, 53, 52), (55, 51, 53), (60, 56, 59), (56, 60, 57), (61, 57, 60), (57, 61, 58), (59, 58, 61), (58, 59, 56), (62, 56, 57), (62, 57, 58), (62, 58, 56), (63, 60, 59), (63, 61, 60), (63, 59, 61), (68, 64, 67), (64, 68, 65), (69, 65, 68), (65, 69, 66), (67, 66, 69), (66, 67, 64), (70, 64, 65), (70, 65, 66), (70, 66, 64), (71, 68, 67), (71, 69, 68), (71, 67, 69), (76, 72, 75), (72, 76, 73), (77, 73, 76), (73, 77, 74), (75, 74, 77), (74, 75, 72), (78, 72, 73), (78, 73, 74), (78, 74, 72), (79, 76, 75), (79, 77, 76), (79, 75, 77), (84, 80, 83), (80, 84, 81), (85, 81, 84), (81, 85, 82), (83, 82, 85), (82, 83, 80), (86, 80, 81), (86, 81, 82), (86, 82, 80), (87, 84, 83), (87, 85, 84), (87, 83, 85), (92, 88, 91), (88, 92, 89), (93, 89, 92), (89, 93, 90), (91, 90, 93), (90, 91, 88), (94, 88, 89), (94, 89, 90), (94, 90, 88), (95, 92, 91), (95, 93, 92), (95, 91, 93)])
_uv = me_mesh_012.uv_layers.new(name='UVChannel_1')
_uv.uv.foreach_set('vector', [5.421, 0.6969, -4.421, 0.1063, 5.421, 0.1063, -4.421, 0.1063, 5.421, 0.6969, -4.421, 0.6969, -4.421, -4.762, 5.421, -4.08, -4.421, -4.08, 5.421, -4.08, -4.421, -4.762, 5.421, -4.762, -4.421, 0.1063, 5.421, 0.6969, -4.421, 0.6969, 5.421, 0.6969, -4.421, 0.1063, 5.421, 0.1063, -4.421, 0.5, -4.421, 0.1063, -4.08, 0.6969, -4.421, 0.5, -4.08, 0.6969, -4.762, 0.6969, -4.421, 0.5, -4.762, 0.6969, -4.421, 0.1063, 5.421, 0.5, 5.08, 0.6969, 5.421, 0.1063, 5.421, 0.5, 5.762, 0.6969, 5.08, 0.6969, 5.421, 0.5, 5.421, 0.1063, 5.762, 0.6969, -4.224, -4.421, -4.815, 0.5, -4.815, -4.421, -4.815, 0.5, -4.224, -4.421, -4.224, 0.5, 5.762, -4.421, 5.08, 0.5, 5.08, -4.421, 5.08, 0.5, 5.762, -4.421, 5.762, 0.5, 5.815, -4.421, 5.224, 0.5, 5.224, -4.421, 5.224, 0.5, 5.815, -4.421, 5.815, 0.5, -4.421, -4.421, -4.421, -4.815, -4.08, -4.224, -4.421, -4.421, -4.08, -4.224, -4.762, -4.224, -4.421, -4.421, -4.762, -4.224, -4.421, -4.815, 5.421, -4.421, 5.08, -4.224, 5.421, -4.815, 5.421, -4.421, 5.762, -4.224, 5.08, -4.224, 5.421, -4.421, 5.421, -4.815, 5.762, -4.224, -4.509, 0.3239, 5.597, -4.069, -4.245, 0.8521, 5.597, -4.069, -4.509, 0.3239, 5.333, -4.597, -4.509, -4.762, 5.333, -4.08, -4.509, -4.08, 5.333, -4.08, -4.509, -4.762, 5.333, -4.762, 5.245, 0.8521, -4.333, -4.597, 5.509, 0.3239, -4.333, -4.597, 5.245, 0.8521, -4.597, -4.069, 5.421, -4.421, 5.421, -4.069, 5.08, -4.597, 5.421, -4.421, 5.08, -4.597, 5.762, -4.597, 5.421, -4.421, 5.762, -4.597, 5.421, -4.069, -4.421, 0.5, -4.08, 0.3239, -4.421, 0.8521, -4.421, 0.5, -4.762, 0.3239, -4.08, 0.3239, -4.421, 0.5, -4.421, 0.8521, -4.762, 0.3239, -4.421, -4.618, 5.421, -4.028, -4.421, -4.028, 5.421, -4.028, -4.421, -4.618, 5.421, -4.618, -4.421, -4.762, 5.421, -4.08, -4.421, -4.08, 5.421, -4.08, -4.421, -4.762, 5.421, -4.762, 5.421, -4.028, -4.421, -4.618, 5.421, -4.618, -4.421, -4.618, 5.421, -4.028, -4.421, -4.028, 5.421, -4.421, 5.421, -4.028, 5.08, -4.618, 5.421, -4.421, 5.08, -4.618, 5.762, -4.618, 5.421, -4.421, 5.762, -4.618, 5.421, -4.028, -4.421, -4.421, -4.08, -4.618, -4.421, -4.028, -4.421, -4.421, -4.762, -4.618, -4.08, -4.618, -4.421, -4.421, -4.421, -4.028, -4.762, -4.618, -4.618, 0.5, -4.028, -4.421, -4.028, 0.5, -4.028, -4.421, -4.618, 0.5, -4.618, -4.421, 5.08, 0.5, 5.762, -4.421, 5.762, 0.5, 5.762, -4.421, 5.08, 0.5, 5.08, -4.421, 5.028, 0.5, 5.618, -4.421, 5.618, 0.5, 5.618, -4.421, 5.028, 0.5, 5.028, -4.421, -4.421, -4.421, -4.421, -4.028, -4.762, -4.618, -4.421, -4.421, -4.762, -4.618, -4.08, -4.618, -4.421, -4.421, -4.08, -4.618, -4.421, -4.028, 5.421, -4.421, 5.762, -4.618, 5.421, -4.028, 5.421, -4.421, 5.08, -4.618, 5.762, -4.618, 5.421, -4.421, 5.421, -4.028, 5.08, -4.618, 5.618, -4.421, 5.028, 0.5, 5.028, -4.421, 5.028, 0.5, 5.618, -4.421, 5.618, 0.5, 5.762, -4.421, 5.08, 0.5, 5.08, -4.421, 5.08, 0.5, 5.762, -4.421, 5.762, 0.5, -4.028, -4.421, -4.618, 0.5, -4.618, -4.421, -4.618, 0.5, -4.028, -4.421, -4.028, 0.5, -4.421, 5.421, -4.421, 5.028, -4.08, 5.618, -4.421, 5.421, -4.08, 5.618, -4.762, 5.618, -4.421, 5.421, -4.762, 5.618, -4.421, 5.028, 5.421, 5.421, 5.08, 5.618, 5.421, 5.028, 5.421, 5.421, 5.762, 5.618, 5.08, 5.618, 5.421, 5.421, 5.421, 5.028, 5.762, 5.618, -4.421, -4.618, 5.421, -4.028, -4.421, -4.028, 5.421, -4.028, -4.421, -4.618, 5.421, -4.618, 5.762, -4.421, 5.08, 5.421, 5.08, -4.421, 5.08, 5.421, 5.762, -4.421, 5.762, 5.421, 5.421, -4.028, -4.421, -4.618, 5.421, -4.618, -4.421, -4.618, 5.421, -4.028, -4.421, -4.028, 5.421, -4.421, 5.421, -4.028, 5.08, -4.618, 5.421, -4.421, 5.08, -4.618, 5.762, -4.618, 5.421, -4.421, 5.762, -4.618, 5.421, -4.028, -4.421, -4.421, -4.08, -4.618, -4.421, -4.028, -4.421, -4.421, -4.762, -4.618, -4.08, -4.618, -4.421, -4.421, -4.421, -4.028, -4.762, -4.618, 5.333, 0.6761, -4.245, -4.773, 5.597, 0.1479, -4.245, -4.773, 5.333, 0.6761, -4.509, -4.245, -4.762, 5.333, -4.08, -4.509, -4.08, 5.333, -4.08, -4.509, -4.762, 5.333, -4.762, -4.509, -4.597, 0.1479, 5.509, -4.245, -4.333, 0.6761, 5.509, -4.245, -4.597, 0.1479, 5.245, -4.773, -4.421, -4.421, -4.421, -4.773, -4.08, -4.245, -4.421, -4.421, -4.08, -4.245, -4.762, -4.245, -4.421, -4.421, -4.762, -4.245, -4.421, -4.773, 5.421, 0.5, 5.08, 0.6761, 5.421, 0.1479, 5.421, 0.5, 5.762, 0.6761, 5.08, 0.6761, 5.421, 0.5, 5.421, 0.1479, 5.762, 0.6761, 5.421, 0.6969, -4.421, 0.1063, 5.421, 0.1063, -4.421, 0.1063, 5.421, 0.6969, -4.421, 0.6969, -4.762, 5.421, -4.08, -4.421, -4.08, 5.421, -4.08, -4.421, -4.762, 5.421, -4.762, -4.421, -4.421, 0.1063, 5.421, 0.6969, -4.421, 0.6969, 5.421, 0.6969, -4.421, 0.1063, 5.421, 0.1063, -4.421, 0.5, -4.421, 0.1063, -4.08, 0.6969, -4.421, 0.5, -4.08, 0.6969, -4.762, 0.6969, -4.421, 0.5, -4.762, 0.6969, -4.421, 0.1063, 5.421, 0.5, 5.08, 0.6969, 5.421, 0.1063, 5.421, 0.5, 5.762, 0.6969, 5.08, 0.6969, 5.421, 0.5, 5.421, 0.1063, 5.762, 0.6969, 5.662, 0.6969, -4.421, 0.1063, 5.421, 0.1063, -4.421, 0.1063, 5.662, 0.6969, -4.18, 0.6969, -4.662, 5.18, 5.662, -4.18, -4.18, 5.662, 5.662, -4.18, -4.662, 5.18, 5.18, -4.662, -4.421, 0.1063, 5.662, 0.6969, -4.18, 0.6969, 5.662, 0.6969, -4.421, 0.1063, 5.421, 0.1063, 5.421, 0.5, 5.421, 0.1063, 5.662, 0.6969, -4.421, 0.5, -4.18, 0.6969, -4.662, 0.6969, -4.421, 0.5, -4.662, 0.6969, -4.421, 0.1063, 5.421, 0.5, 5.18, 0.6969, 5.421, 0.1063, -4.421, 0.5, -4.18, 0.6969, -4.662, 0.6969, -4.421, 0.5, -4.421, 0.1063, -4.18, 0.6969, -4.18, -4.618, 5.421, -4.028, -4.421, -4.028, 5.421, -4.028, -4.18, -4.618, 5.662, -4.618, -4.18, -4.662, 5.18, 5.662, -4.662, -4.18, 5.18, 5.662, -4.18, -4.662, 5.662, 5.18, 5.421, -4.028, -4.18, -4.618, 5.662, -4.618, -4.18, -4.618, 5.421, -4.028, -4.421, -4.028, -4.421, -4.421, -4.421, -4.028, -4.662, -4.618, 5.421, -4.421, 5.18, -4.618, 5.662, -4.618, 5.421, -4.421, 5.662, -4.618, 5.421, -4.028, -4.421, -4.421, -4.18, -4.618, -4.421, -4.028, 5.421, -4.421, 5.18, -4.618, 5.662, -4.618, 5.421, -4.421, 5.421, -4.028, 5.18, -4.618, 5.167, 5.713, -4.421, -4.597, 5.421, 5.245, -4.421, -4.597, 5.167, 5.713, -4.675, -4.13, -4.675, 5.306, 5.675, -4.13, -4.167, 5.713, 5.675, -4.13, -4.675, 5.306, 5.167, -4.537, -4.421, -4.773, 5.167, 0.7777, -4.675, -4.144, 5.167, 0.7777, -4.421, -4.773, 5.421, 0.1479, 5.421, 0.5, 5.421, 0.1479, 5.675, 0.5744, 5.421, 0.5, 5.675, 0.5744, 5.167, 0.7777, -4.421, 0.5, -4.537, 0.7777, -4.597, 0.1479, 5.421, -4.421, 5.167, -4.347, 5.421, -4.773, 5.421, -4.421, 5.675, -4.144, 5.167, -4.347, -4.421, -4.421, -4.245, -4.773, -4.306, -4.144])
me_mesh_012.materials.append(mat_construction)
me_mesh_012.use_remesh_fix_poles = True
me_mesh_012.use_remesh_preserve_attributes = False
me_mesh_012.use_mirror_vertex_groups = False
me_mesh_012.update()
me_mesh_012.normals_split_custom_set([tuple(v) for v in zip(*[iter([0.0, 0.866, -0.5, 0.0, 0.866, -0.5, 0.0, 0.866, -0.5, 0.0, 0.866, -0.5, 0.0, 0.866, -0.5, 0.0, 0.866, -0.5, 0.0, -5.594e-07, 1.0, 0.0, -5.594e-07, 1.0, 0.0, -5.594e-07, 1.0, 0.0, -5.594e-07, 1.0, 0.0, -5.594e-07, 1.0, 0.0, -5.594e-07, 1.0, 0.0, -0.866, -0.5, 0.0, -0.866, -0.5, 0.0, -0.866, -0.5, 0.0, -0.866, -0.5, 0.0, -0.866, -0.5, 0.0, -0.866, -0.5, 1.0, -4.547e-06, 0.0, 1.0, -4.547e-06, 0.0, 1.0, -4.547e-06, 0.0, 1.0, 6.892e-07, 0.0, 1.0, 6.892e-07, 0.0, 1.0, 6.892e-07, 0.0, 1.0, 0.0, 0.0, 1.0, 0.0, 0.0, 1.0, 0.0, 0.0, -1.0, -4.547e-06, 0.0, -1.0, -4.547e-06, 0.0, -1.0, -4.547e-06, 0.0, -1.0, 6.892e-07, 0.0, -1.0, 6.892e-07, 0.0, -1.0, 6.892e-07, 0.0, -1.0, 0.0, 0.0, -1.0, 0.0, 0.0, -1.0, 0.0, 0.0, 0.866, -0.5, 0.0, 0.866, -0.5, 0.0, 0.866, -0.5, 0.0, 0.866, -0.5, 0.0, 0.866, -0.5, 0.0, 0.866, -0.5, 0.0, 0.0, 1.0, 0.0, 0.0, 1.0, 0.0, 0.0, 1.0, 0.0, 0.0, 1.0, 0.0, 0.0, 1.0, 0.0, 0.0, 1.0, 0.0, -0.866, -0.5, 0.0, -0.866, -0.5, 0.0, -0.866, -0.5, 0.0, -0.866, -0.5, 0.0, -0.866, -0.5, 0.0, -0.866, -0.5, 0.0, 1.01e-21, 0.0, 1.0, 1.01e-21, 0.0, 1.0, 1.01e-21, 0.0, 1.0, 0.0, 0.0, 1.0, 0.0, 0.0, 1.0, 0.0, 0.0, 1.0, -1.01e-21, 0.0, 1.0, -1.01e-21, 0.0, 1.0, -1.01e-21, 0.0, 1.0, -4.547e-06, 0.0, -1.0, -4.547e-06, 0.0, -1.0, -4.547e-06, 0.0, -1.0, 0.0, 0.0, -1.0, 0.0, 0.0, -1.0, 0.0, 0.0, -1.0, 4.547e-06, 0.0, -1.0, 4.547e-06, 0.0, -1.0, 4.547e-06, 0.0, -1.0, -0.2236, 0.866, 0.4472, -0.2236, 0.866, 0.4472, -0.2236, 0.866, 0.4472, -0.2236, 0.866, 0.4472, -0.2236, 0.866, 0.4472, -0.2236, 0.866, 0.4472, 0.4472, 4.982e-07, -0.8944, 0.4472, 4.982e-07, -0.8944, 0.4472, 4.982e-07, -0.8944, 0.4472, 4.982e-07, -0.8944, 0.4472, 4.982e-07, -0.8944, 0.4472, 4.982e-07, -0.8944, -0.2236, -0.866, 0.4472, -0.2236, -0.866, 0.4472, -0.2236, -0.866, 0.4472, -0.2236, -0.866, 0.4472, -0.2236, -0.866, 0.4472, -0.2236, -0.866, 0.4472, -0.8944, -4.547e-06, -0.4472, -0.8944, -4.547e-06, -0.4472, -0.8944, -4.547e-06, -0.4472, -0.8944, 9.479e-07, -0.4472, -0.8944, 9.479e-07, -0.4472, -0.8944, 9.479e-07, -0.4472, -0.8944, 4.547e-06, -0.4472, -0.8944, 4.547e-06, -0.4472, -0.8944, 4.547e-06, -0.4472, 0.8944, 4.547e-06, 0.4472, 0.8944, 4.547e-06, 0.4472, 0.8944, 4.547e-06, 0.4472, 0.8944, -5.282e-08, 0.4472, 0.8944, -5.282e-08, 0.4472, 0.8944, -5.282e-08, 0.4472, 0.8944, -4.547e-06, 0.4472, 0.8944, -4.547e-06, 0.4472, 0.8944, -4.547e-06, 0.4472, 0.0, 0.866, 0.5, 0.0, 0.866, 0.5, 0.0, 0.866, 0.5, 0.0, 0.866, 0.5, 0.0, 0.866, 0.5, 0.0, 0.866, 0.5, 0.0, -1.119e-06, -1.0, 0.0, -1.119e-06, -1.0, 0.0, -1.119e-06, -1.0, 0.0, -1.119e-06, -1.0, 0.0, -1.119e-06, -1.0, 0.0, -1.119e-06, -1.0, 0.0, -0.866, 0.5, 0.0, -0.866, 0.5, 0.0, -0.866, 0.5, 0.0, -0.866, 0.5, 0.0, -0.866, 0.5, 0.0, -0.866, 0.5, -1.0, -4.547e-06, 0.0, -1.0, -4.547e-06, 0.0, -1.0, -4.547e-06, 0.0, -1.0, 2.417e-07, 0.0, -1.0, 2.417e-07, 0.0, -1.0, 2.417e-07, 0.0, -1.0, 0.0, 0.0, -1.0, 0.0, 0.0, -1.0, 0.0, 0.0, 1.0, -4.547e-06, 0.0, 1.0, -4.547e-06, 0.0, 1.0, -4.547e-06, 0.0, 1.0, 2.417e-07, 0.0, 1.0, 2.417e-07, 0.0, 1.0, 2.417e-07, 0.0, 1.0, 0.0, 0.0, 1.0, 0.0, 0.0, 1.0, 0.0, 0.0, 0.866, 0.5, 0.0, 0.866, 0.5, 0.0, 0.866, 0.5, 0.0, 0.866, 0.5, 0.0, 0.866, 0.5, 0.0, 0.866, 0.5, 0.0, -5.594e-07, -1.0, 0.0, -5.594e-07, -1.0, 0.0, -5.594e-07, -1.0, 0.0, -5.594e-07, -1.0, 0.0, -5.594e-07, -1.0, 0.0, -5.594e-07, -1.0, 0.0, -0.866, 0.5, 0.0, -0.866, 0.5, 0.0, -0.866, 0.5, 0.0, -0.866, 0.5, 0.0, -0.866, 0.5, 0.0, -0.866, 0.5, 0.0, -4.547e-06, 0.0, -1.0, -4.547e-06, 0.0, -1.0, -4.547e-06, 0.0, -1.0, 6.892e-07, 0.0, -1.0, 6.892e-07, 0.0, -1.0, 6.892e-07, 0.0, -1.0, 0.0, 0.0, -1.0, 0.0, 0.0, -1.0, 0.0, 0.0, -1.0, -7.692e-15, -4.441e-15, 1.0, -7.692e-15, -4.441e-15, 1.0, -7.692e-15, -4.441e-15, 1.0, 4.796e-21, 8.882e-15, 1.0, 4.796e-21, 8.882e-15, 1.0, 4.796e-21, 8.882e-15, 1.0, 7.692e-15, -4.441e-15, 1.0, 7.692e-15, -4.441e-15, 1.0, 7.692e-15, -4.441e-15, 1.0, 0.866, -0.5, 0.0, 0.866, -0.5, 0.0, 0.866, -0.5, 0.0, 0.866, -0.5, 0.0, 0.866, -0.5, 0.0, 0.866, -0.5, 0.0, -1.119e-06, 1.0, 0.0, -1.119e-06, 1.0, 0.0, -1.119e-06, 1.0, 0.0, -1.119e-06, 1.0, 0.0, -1.119e-06, 1.0, 0.0, -1.119e-06, 1.0, 0.0, -0.866, -0.5, 0.0, -0.866, -0.5, 0.0, -0.866, -0.5, 0.0, -0.866, -0.5, 0.0, -0.866, -0.5, 0.0, -0.866, -0.5, 0.0, 1.01e-21, 0.0, 1.0, 1.01e-21, 0.0, 1.0, 1.01e-21, 0.0, 1.0, -1.868e-22, 0.0, 1.0, -1.868e-22, 0.0, 1.0, -1.868e-22, 0.0, 1.0, 0.0, 0.0, 1.0, 0.0, 0.0, 1.0, 0.0, 0.0, 1.0, -4.547e-06, 0.0, -1.0, -4.547e-06, 0.0, -1.0, -4.547e-06, 0.0, -1.0, 2.417e-07, 0.0, -1.0, 2.417e-07, 0.0, -1.0, 2.417e-07, 0.0, -1.0, 0.0, 0.0, -1.0, 0.0, 0.0, -1.0, 0.0, 0.0, -1.0, 0.866, 0.0, 0.5, 0.866, 0.0, 0.5, 0.866, 0.0, 0.5, 0.866, 0.0, 0.5, 0.866, 0.0, 0.5, 0.866, 0.0, 0.5, -1.455e-06, 0.0, -1.0, -1.455e-06, 0.0, -1.0, -1.455e-06, 0.0, -1.0, -1.455e-06, 0.0, -1.0, -1.455e-06, 0.0, -1.0, -1.455e-06, 0.0, -1.0, -0.866, 0.0, 0.5, -0.866, 0.0, 0.5, -0.866, 0.0, 0.5, -0.866, 0.0, 0.5, -0.866, 0.0, 0.5, -0.866, 0.0, 0.5, 0.0, 1.0, 0.0, 0.0, 1.0, 0.0, 0.0, 1.0, 0.0, 0.0, 1.0, 0.0, 0.0, 1.0, 0.0, 0.0, 1.0, 0.0, 0.0, 1.0, 0.0, 0.0, 1.0, 0.0, 0.0, 1.0, 0.0, 0.0, -1.0, 0.0, 0.0, -1.0, 0.0, 0.0, -1.0, 0.0, 0.0, -1.0, 0.0, 0.0, -1.0, 0.0, 0.0, -1.0, 0.0, 0.0, -1.0, 0.0, 0.0, -1.0, 0.0, 0.0, -1.0, 0.0, 0.866, 0.2236, -0.4472, 0.866, 0.2236, -0.4472, 0.866, 0.2236, -0.4472, 0.866, 0.2236, -0.4472, 0.866, 0.2236, -0.4472, 0.866, 0.2236, -0.4472, 0.0, -0.4472, 0.8944, 0.0, -0.4472, 0.8944, 0.0, -0.4472, 0.8944, -6.507e-07, -0.4472, 0.8944, -6.507e-07, -0.4472, 0.8944, -6.507e-07, -0.4472, 0.8944, -0.866, 0.2236, -0.4472, -0.866, 0.2236, -0.4472, -0.866, 0.2236, -0.4472, -0.866, 0.2236, -0.4472, -0.866, 0.2236, -0.4472, -0.866, 0.2236, -0.4472, 0.0, -0.8944, -0.4472, 0.0, -0.8944, -0.4472, 0.0, -0.8944, -0.4472, -8.799e-07, -0.8944, -0.4472, -8.799e-07, -0.8944, -0.4472, -8.799e-07, -0.8944, -0.4472, -2.273e-06, -0.8944, -0.4472, -2.273e-06, -0.8944, -0.4472, -2.273e-06, -0.8944, -0.4472, -1.243e-06, 0.8944, 0.4472, -1.243e-06, 0.8944, 0.4472, -1.243e-06, 0.8944, 0.4472, 5.034e-07, 0.8944, 0.4472, 5.034e-07, 0.8944, 0.4472, 5.034e-07, 0.8944, 0.4472, 2.238e-06, 0.8944, 0.4472, 2.238e-06, 0.8944, 0.4472, 2.238e-06, 0.8944, 0.4472, 0.866, 0.0, -0.5, 0.866, 0.0, -0.5, 0.866, 0.0, -0.5, 0.866, 0.0, -0.5, 0.866, 0.0, -0.5, 0.866, 0.0, -0.5, -5.456e-07, 0.0, 1.0, -5.456e-07, 0.0, 1.0, -5.456e-07, 0.0, 1.0, -5.456e-07, 0.0, 1.0, -5.456e-07, 0.0, 1.0, -5.456e-07, 0.0, 1.0, -0.866, 0.0, -0.5, -0.866, 0.0, -0.5, -0.866, 0.0, -0.5, -0.866, 0.0, -0.5, -0.866, 0.0, -0.5, -0.866, 0.0, -0.5, 0.0, -1.0, 0.0, 0.0, -1.0, 0.0, 0.0, -1.0, 0.0, 0.0, -1.0, 0.0, 0.0, -1.0, 0.0, 0.0, -1.0, 0.0, 0.0, -1.0, 0.0, 0.0, -1.0, 0.0, 0.0, -1.0, 0.0, 0.0, 1.0, 0.0, 0.0, 1.0, 0.0, 0.0, 1.0, 0.0, 0.0, 1.0, 0.0, 0.0, 1.0, 0.0, 0.0, 1.0, 0.0, 0.0, 1.0, 0.0, 0.0, 1.0, 0.0, 0.0, 1.0, 0.0, 0.6124, 0.6124, -0.5, 0.6124, 0.6124, -0.5, 0.6124, 0.6124, -0.5, 0.6124, 0.6124, -0.5, 0.6124, 0.6124, -0.5, 0.6124, 0.6124, -0.5, -1.929e-07, -1.483e-07, 1.0, -1.929e-07, -1.483e-07, 1.0, -1.929e-07, -1.483e-07, 1.0, -1.286e-07, -1.483e-07, 1.0, -1.286e-07, -1.483e-07, 1.0, -1.286e-07, -1.483e-07, 1.0, -0.6124, -0.6124, -0.5, -0.6124, -0.6124, -0.5, -0.6124, -0.6124, -0.5, -0.6124, -0.6124, -0.5, -0.6124, -0.6124, -0.5, -0.6124, -0.6124, -0.5, 0.7071, -0.7071, 0.0, 0.7071, -0.7071, 0.0, 0.7071, -0.7071, 0.0, 0.7071, -0.7071, 0.0, 0.7071, -0.7071, 0.0, 0.7071, -0.7071, 0.0, 0.7071, -0.7071, 0.0, 0.7071, -0.7071, 0.0, 0.7071, -0.7071, 0.0, -0.7071, 0.7071, 0.0, -0.7071, 0.7071, 0.0, -0.7071, 0.7071, 0.0, -0.7071, 0.7071, 0.0, -0.7071, 0.7071, 0.0, -0.7071, 0.7071, 0.0, -0.7071, 0.7071, 0.0, -0.7071, 0.7071, 0.0, -0.7071, 0.7071, 0.0, 0.6124, 0.6124, 0.5, 0.6124, 0.6124, 0.5, 0.6124, 0.6124, 0.5, 0.6124, 0.6124, 0.5, 0.6124, 0.6124, 0.5, 0.6124, 0.6124, 0.5, -2.058e-06, -7.911e-07, -1.0, -2.058e-06, -7.911e-07, -1.0, -2.058e-06, -7.911e-07, -1.0, 0.0, -7.911e-07, -1.0, 0.0, -7.911e-07, -1.0, 0.0, -7.911e-07, -1.0, -0.6124, -0.6124, 0.5, -0.6124, -0.6124, 0.5, -0.6124, -0.6124, 0.5, -0.6124, -0.6124, 0.5, -0.6124, -0.6124, 0.5, -0.6124, -0.6124, 0.5, -0.7071, 0.7071, 0.0, -0.7071, 0.7071, 0.0, -0.7071, 0.7071, 0.0, -0.7071, 0.7071, 0.0, -0.7071, 0.7071, 0.0, -0.7071, 0.7071, 0.0, -0.7071, 0.7071, 0.0, -0.7071, 0.7071, 0.0, -0.7071, 0.7071, 0.0, 0.7071, -0.7071, 0.0, 0.7071, -0.7071, 0.0, 0.7071, -0.7071, 0.0, 0.7071, -0.7071, 0.0, 0.7071, -0.7071, 0.0, 0.7071, -0.7071, 0.0, 0.7071, -0.7071, 0.0, 0.7071, -0.7071, 0.0, 0.7071, -0.7071, 0.0, 0.6455, 0.2928, -0.7054, 0.6455, 0.2928, -0.7054, 0.6455, 0.2928, -0.7054, 0.6455, 0.2928, -0.7054, 0.6455, 0.2928, -0.7054, 0.6455, 0.2928, -0.7054, 0.0, 0.4472, 0.8944, 0.0, 0.4472, 0.8944, 0.0, 0.4472, 0.8944, 0.0, 0.4472, 0.8944, 0.0, 0.4472, 0.8944, 0.0, 0.4472, 0.8944, -0.6455, -0.74, -0.189, -0.6455, -0.74, -0.189, -0.6455, -0.74, -0.189, -0.6455, -0.74, -0.189, -0.6455, -0.74, -0.189, -0.6455, -0.74, -0.189, 0.6667, -0.6667, 0.3333, 0.6667, -0.6667, 0.3333, 0.6667, -0.6667, 0.3333, 0.6667, -0.6667, 0.3333, 0.6667, -0.6667, 0.3333, 0.6667, -0.6667, 0.3333, 0.6667, -0.6667, 0.3333, 0.6667, -0.6667, 0.3333, 0.6667, -0.6667, 0.3333, -0.6667, 0.6667, -0.3333, -0.6667, 0.6667, -0.3333, -0.6667, 0.6667, -0.3333, -0.6667, 0.6667, -0.3333, -0.6667, 0.6667, -0.3333, -0.6667, 0.6667, -0.3333, -0.6667, 0.6667, -0.3333, -0.6667, 0.6667, -0.3333, -0.6667, 0.6667, -0.3333])] * 3)])

# ---- objects
ob_lg_half_ar_004 = bpy.data.objects.new('LG_Half_Ar.004', me_mesh_008)
ob_lg_half_ar_005 = bpy.data.objects.new('LG_Half_Ar.005', me_mesh_009)
ob_lg_half_ar_006 = bpy.data.objects.new('LG_Half_Ar.006', me_mesh_010)
ob_model_002 = bpy.data.objects.new('Model.002', None)
ob_lg_half_ar_007 = bpy.data.objects.new('LG_Half_Ar.007', me_mesh_011)
ob_lg_half_ar2_001 = bpy.data.objects.new('LG_Half_Ar2.001', me_mesh_012)
ob_model_003 = bpy.data.objects.new('Model.003', None)

# ---- transforms, parenting, visibility, modifiers, constraints
ob_lg_half_ar_004.location = (0.0, 0.0, 0.0)
ob_lg_half_ar_004.scale = (0.0254, 0.0254, 0.0254)
ob_lg_half_ar_004.color = (0.8, 0.8, 0.8, 1.0)
ob_lg_half_ar_004.lineart.crease_threshold = 0.0
ob_lg_half_ar_005.location = (0.0, 0.0, 0.0)
ob_lg_half_ar_005.scale = (0.0254, 0.0254, 0.0254)
ob_lg_half_ar_005.color = (0.8, 0.8, 0.8, 1.0)
ob_lg_half_ar_005.lineart.crease_threshold = 0.0
ob_lg_half_ar_006.parent = ob_model_002
ob_lg_half_ar_006.location = (0.0, 0.0, 0.0)
ob_lg_half_ar_006.color = (0.8, 0.8, 0.8, 1.0)
ob_lg_half_ar_006.lineart.crease_threshold = 0.0
ob_model_002.location = (0.0, 0.0, 0.0)
ob_model_002.scale = (0.0254, 0.0254, 0.0254)
ob_model_002.empty_display_type = 'CUBE'
ob_model_002.color = (0.8, 0.8, 0.8, 1.0)
ob_model_002.lineart.crease_threshold = 0.0
ob_lg_half_ar_007.parent = ob_model_003
ob_lg_half_ar_007.location = (0.0, 0.0, 0.0)
ob_lg_half_ar_007.color = (0.8, 0.8, 0.8, 1.0)
ob_lg_half_ar_007.lineart.crease_threshold = 0.0
ob_lg_half_ar2_001.parent = ob_model_003
ob_lg_half_ar2_001.location = (0.0, 0.0, 0.0)
ob_lg_half_ar2_001.color = (0.8, 0.8, 0.8, 1.0)
ob_lg_half_ar2_001.lineart.crease_threshold = 0.0
ob_model_003.location = (0.0, 0.0, 0.0)
ob_model_003.scale = (0.0254, 0.0254, 0.0254)
ob_model_003.empty_display_type = 'CUBE'
ob_model_003.color = (0.8, 0.8, 0.8, 1.0)
ob_model_003.lineart.crease_threshold = 0.0

# ---- collection membership
col_main__aqd_lg_la_slabslope.objects.link(ob_lg_half_ar_004)
col_collision__aqd_lg_la_slabslope.objects.link(ob_lg_half_ar_005)
col_bs1__aqd_lg_la_slabslope.objects.link(ob_lg_half_ar_006)
col_bs1__aqd_lg_la_slabslope.objects.link(ob_model_002)
col_bs2__aqd_lg_la_slabslope.objects.link(ob_lg_half_ar_007)
col_bs2__aqd_lg_la_slabslope.objects.link(ob_lg_half_ar2_001)
col_bs2__aqd_lg_la_slabslope.objects.link(ob_model_003)

# ---- scene / render settings (as saved in the file)
scene.frame_start = 1; scene.frame_end = 250; scene.frame_set(1)
scene.render.engine = 'BLENDER_EEVEE_NEXT'
scene.render.image_settings.compression = 0
scene.render.resolution_x = 128
scene.render.resolution_y = 128
scene.render.fps = 30
scene.render.film_transparent = True
scene.cycles.use_denoising = False
scene.cycles.samples = 128
scene.cycles.sampling_pattern = 'TABULATED_SOBOL'
scene.cycles.use_adaptive_sampling = False
scene.cycles.use_light_tree = False
scene.view_settings.view_transform = 'Filmic'
bpy.context.view_layer.update()

# ---- added for rendering (the .blend has no active camera and no usable light): camera, sun
cam_auto = bpy.data.cameras.new('AutoCamera')
cam_auto.lens = 50.0
cam_auto.sensor_width = 36.0
cam_auto.clip_end = 1000.0
ob_auto_camera = bpy.data.objects.new('AutoCamera', cam_auto)
scene.collection.objects.link(ob_auto_camera)
ob_auto_camera.location = (3.73979, -4.50074, 2.36683)
ob_auto_camera.rotation_euler = (1.09748, -7.21219e-08, 0.694738)
scene.camera = ob_auto_camera
light_auto_sun = bpy.data.lights.new('AutoSun', 'SUN')
light_auto_sun.energy = 3.0
light_auto_sun.angle = 0.0523599
ob_auto_sun = bpy.data.objects.new('AutoSun', light_auto_sun)
scene.collection.objects.link(ob_auto_sun)
ob_auto_sun.rotation_euler = (0.872665, 0.174533, 0.523599)
bpy.context.view_layer.update()

